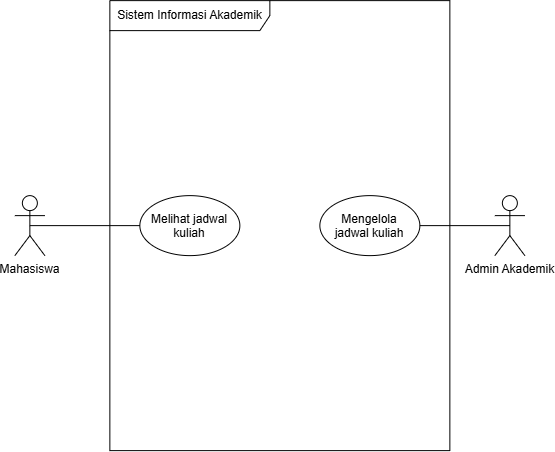

The diagram above was exported from draw.io. Its source (the exported page's mxGraphModel, read from the mxfile embedded in the PNG):
<mxGraphModel dx="1138" dy="663" grid="1" gridSize="10" guides="1" tooltips="1" connect="1" arrows="1" fold="1" page="1" pageScale="1" pageWidth="1169" pageHeight="827" math="0" shadow="0">
  <root>
    <mxCell id="0" />
    <mxCell id="1" parent="0" />
    <mxCell id="e121AIRxbXrr-s3PzZEJ-1" parent="1" style="shape=umlFrame;whiteSpace=wrap;html=1;pointerEvents=0;recursiveResize=0;container=1;collapsible=0;width=160;" value="Sistem Informasi Akademik" vertex="1">
      <mxGeometry height="450" width="340" x="415" y="130" as="geometry" />
    </mxCell>
    <mxCell id="e121AIRxbXrr-s3PzZEJ-4" parent="e121AIRxbXrr-s3PzZEJ-1" style="ellipse;whiteSpace=wrap;html=1;shapeInside=1;" value="&lt;div&gt;Melihat jadwal kuliah&lt;/div&gt;" vertex="1">
      <mxGeometry height="60" width="100" x="30" y="195" as="geometry" />
    </mxCell>
    <mxCell id="e121AIRxbXrr-s3PzZEJ-6" parent="e121AIRxbXrr-s3PzZEJ-1" style="ellipse;whiteSpace=wrap;html=1;shapeInside=1;" value="Mengelola jadwal kuliah" vertex="1">
      <mxGeometry height="60" width="100" x="210" y="195" as="geometry" />
    </mxCell>
    <mxCell id="e121AIRxbXrr-s3PzZEJ-9" edge="1" parent="1" source="e121AIRxbXrr-s3PzZEJ-2" style="edgeStyle=orthogonalEdgeStyle;rounded=0;orthogonalLoop=1;jettySize=auto;html=1;endArrow=none;endFill=0;exitX=0.5;exitY=0.5;exitDx=0;exitDy=0;exitPerimeter=0;" target="e121AIRxbXrr-s3PzZEJ-4">
      <mxGeometry relative="1" as="geometry" />
    </mxCell>
    <mxCell id="e121AIRxbXrr-s3PzZEJ-2" parent="1" style="shape=umlActor;verticalLabelPosition=bottom;verticalAlign=top;html=1;" value="Mahasiswa" vertex="1">
      <mxGeometry height="60" width="30" x="320" y="325" as="geometry" />
    </mxCell>
    <mxCell id="e121AIRxbXrr-s3PzZEJ-8" edge="1" parent="1" source="e121AIRxbXrr-s3PzZEJ-3" style="edgeStyle=orthogonalEdgeStyle;rounded=0;orthogonalLoop=1;jettySize=auto;html=1;endArrow=none;endFill=0;exitX=0.5;exitY=0.5;exitDx=0;exitDy=0;exitPerimeter=0;" target="e121AIRxbXrr-s3PzZEJ-6">
      <mxGeometry relative="1" as="geometry" />
    </mxCell>
    <mxCell id="e121AIRxbXrr-s3PzZEJ-3" parent="1" style="shape=umlActor;verticalLabelPosition=bottom;verticalAlign=top;html=1;" value="Admin Akademik" vertex="1">
      <mxGeometry height="60" width="30" x="800" y="325" as="geometry" />
    </mxCell>
  </root>
</mxGraphModel>